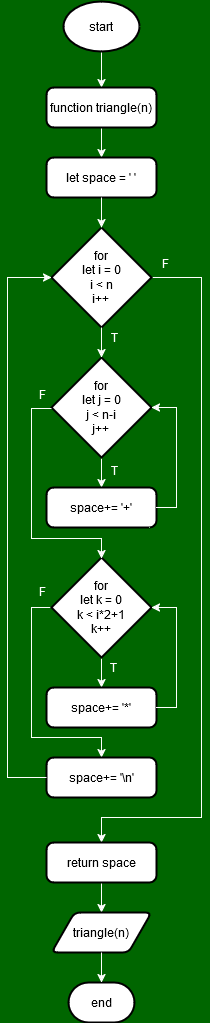

The diagram above was exported from draw.io. Its source (the exported page's mxGraphModel, read from the mxfile embedded in the PNG):
<mxGraphModel dx="1050" dy="516" grid="0" gridSize="10" guides="1" tooltips="1" connect="1" arrows="1" fold="1" page="1" pageScale="1" pageWidth="827" pageHeight="1169" background="#006600" math="0" shadow="0">
  <root>
    <mxCell id="0" />
    <mxCell id="1" parent="0" />
    <mxCell id="gE-wEli9H78X3OtUpi_S-12" style="edgeStyle=orthogonalEdgeStyle;rounded=0;orthogonalLoop=1;jettySize=auto;html=1;exitX=0.5;exitY=1;exitDx=0;exitDy=0;exitPerimeter=0;entryX=0.5;entryY=0;entryDx=0;entryDy=0;strokeColor=#FFFFFF;" parent="1" source="gE-wEli9H78X3OtUpi_S-1" target="gE-wEli9H78X3OtUpi_S-3" edge="1">
      <mxGeometry relative="1" as="geometry" />
    </mxCell>
    <mxCell id="gE-wEli9H78X3OtUpi_S-1" value="start" style="strokeWidth=2;html=1;shape=mxgraph.flowchart.start_1;whiteSpace=wrap;strokeColor=#000000;" parent="1" vertex="1">
      <mxGeometry x="376" y="76" width="76" height="50" as="geometry" />
    </mxCell>
    <mxCell id="gE-wEli9H78X3OtUpi_S-13" style="edgeStyle=orthogonalEdgeStyle;rounded=0;orthogonalLoop=1;jettySize=auto;html=1;exitX=0.5;exitY=1;exitDx=0;exitDy=0;entryX=0.5;entryY=0;entryDx=0;entryDy=0;strokeColor=#FFFFFF;" parent="1" source="gE-wEli9H78X3OtUpi_S-3" target="gE-wEli9H78X3OtUpi_S-4" edge="1">
      <mxGeometry relative="1" as="geometry" />
    </mxCell>
    <mxCell id="gE-wEli9H78X3OtUpi_S-3" value="function triangle(n)" style="rounded=1;whiteSpace=wrap;html=1;absoluteArcSize=1;arcSize=14;strokeWidth=2;strokeColor=#000000;" parent="1" vertex="1">
      <mxGeometry x="359" y="162" width="110" height="40" as="geometry" />
    </mxCell>
    <mxCell id="gE-wEli9H78X3OtUpi_S-4" value="let space = ' '" style="rounded=1;whiteSpace=wrap;html=1;absoluteArcSize=1;arcSize=14;strokeWidth=2;strokeColor=#000000;" parent="1" vertex="1">
      <mxGeometry x="359" y="232" width="110" height="40" as="geometry" />
    </mxCell>
    <mxCell id="gE-wEli9H78X3OtUpi_S-26" style="edgeStyle=orthogonalEdgeStyle;rounded=0;orthogonalLoop=1;jettySize=auto;html=1;exitX=1;exitY=0.5;exitDx=0;exitDy=0;exitPerimeter=0;entryX=0.5;entryY=0;entryDx=0;entryDy=0;strokeColor=#FFFFFF;" parent="1" source="gE-wEli9H78X3OtUpi_S-6" target="gE-wEli9H78X3OtUpi_S-25" edge="1">
      <mxGeometry relative="1" as="geometry">
        <Array as="points">
          <mxPoint x="514" y="352" />
          <mxPoint x="514" y="892" />
          <mxPoint x="414" y="892" />
        </Array>
      </mxGeometry>
    </mxCell>
    <mxCell id="gE-wEli9H78X3OtUpi_S-6" value="&lt;div&gt;for&lt;/div&gt;&lt;div&gt;let i = 0&lt;/div&gt;&lt;div&gt;i &amp;lt; n&lt;/div&gt;&lt;div&gt;i++&lt;br&gt;&lt;/div&gt;" style="strokeWidth=2;html=1;shape=mxgraph.flowchart.decision;whiteSpace=wrap;strokeColor=#000000;" parent="1" vertex="1">
      <mxGeometry x="364" y="302" width="100" height="100" as="geometry" />
    </mxCell>
    <mxCell id="gE-wEli9H78X3OtUpi_S-16" style="edgeStyle=orthogonalEdgeStyle;rounded=0;orthogonalLoop=1;jettySize=auto;html=1;exitX=0.5;exitY=1;exitDx=0;exitDy=0;exitPerimeter=0;entryX=0.5;entryY=0;entryDx=0;entryDy=0;strokeColor=#FFFFFF;" parent="1" source="gE-wEli9H78X3OtUpi_S-8" target="gE-wEli9H78X3OtUpi_S-9" edge="1">
      <mxGeometry relative="1" as="geometry" />
    </mxCell>
    <mxCell id="gE-wEli9H78X3OtUpi_S-8" value="&lt;div&gt;for&lt;/div&gt;&lt;div&gt;let j = 0&lt;/div&gt;&lt;div&gt;j &amp;lt; n-i&lt;br&gt;&lt;/div&gt;&lt;div&gt;j++&lt;br&gt;&lt;/div&gt;" style="strokeWidth=2;html=1;shape=mxgraph.flowchart.decision;whiteSpace=wrap;strokeColor=#000000;" parent="1" vertex="1">
      <mxGeometry x="364" y="432" width="100" height="100" as="geometry" />
    </mxCell>
    <mxCell id="gE-wEli9H78X3OtUpi_S-9" value="space+= '+'" style="rounded=1;whiteSpace=wrap;html=1;absoluteArcSize=1;arcSize=14;strokeWidth=2;strokeColor=#000000;" parent="1" vertex="1">
      <mxGeometry x="359" y="562" width="110" height="40" as="geometry" />
    </mxCell>
    <mxCell id="gE-wEli9H78X3OtUpi_S-19" style="edgeStyle=orthogonalEdgeStyle;rounded=0;orthogonalLoop=1;jettySize=auto;html=1;exitX=0.5;exitY=1;exitDx=0;exitDy=0;exitPerimeter=0;entryX=0.5;entryY=0;entryDx=0;entryDy=0;strokeColor=#FFFFFF;" parent="1" source="gE-wEli9H78X3OtUpi_S-10" target="gE-wEli9H78X3OtUpi_S-11" edge="1">
      <mxGeometry relative="1" as="geometry" />
    </mxCell>
    <mxCell id="gE-wEli9H78X3OtUpi_S-22" style="edgeStyle=orthogonalEdgeStyle;rounded=0;orthogonalLoop=1;jettySize=auto;html=1;exitX=0;exitY=0.5;exitDx=0;exitDy=0;exitPerimeter=0;entryX=0.5;entryY=0;entryDx=0;entryDy=0;strokeColor=#FFFFFF;" parent="1" source="gE-wEli9H78X3OtUpi_S-10" target="gE-wEli9H78X3OtUpi_S-21" edge="1">
      <mxGeometry relative="1" as="geometry">
        <Array as="points">
          <mxPoint x="344" y="682" />
          <mxPoint x="344" y="812" />
          <mxPoint x="414" y="812" />
        </Array>
      </mxGeometry>
    </mxCell>
    <mxCell id="gE-wEli9H78X3OtUpi_S-10" value="&lt;div&gt;for&lt;/div&gt;&lt;div&gt;let k = 0&lt;/div&gt;&lt;div&gt;k &amp;lt; i*2+1&lt;br&gt;&lt;/div&gt;&lt;div&gt;k++&lt;br&gt;&lt;/div&gt;" style="strokeWidth=2;html=1;shape=mxgraph.flowchart.decision;whiteSpace=wrap;strokeColor=#000000;" parent="1" vertex="1">
      <mxGeometry x="364" y="632" width="100" height="100" as="geometry" />
    </mxCell>
    <mxCell id="gE-wEli9H78X3OtUpi_S-11" value="space+= '*'" style="rounded=1;whiteSpace=wrap;html=1;absoluteArcSize=1;arcSize=14;strokeWidth=2;strokeColor=#000000;" parent="1" vertex="1">
      <mxGeometry x="359" y="762" width="110" height="40" as="geometry" />
    </mxCell>
    <mxCell id="gE-wEli9H78X3OtUpi_S-14" style="edgeStyle=orthogonalEdgeStyle;rounded=0;orthogonalLoop=1;jettySize=auto;html=1;exitX=0.5;exitY=1;exitDx=0;exitDy=0;entryX=0.5;entryY=0;entryDx=0;entryDy=0;entryPerimeter=0;strokeColor=#FFFFFF;" parent="1" source="gE-wEli9H78X3OtUpi_S-4" target="gE-wEli9H78X3OtUpi_S-6" edge="1">
      <mxGeometry relative="1" as="geometry" />
    </mxCell>
    <mxCell id="gE-wEli9H78X3OtUpi_S-15" style="edgeStyle=orthogonalEdgeStyle;rounded=0;orthogonalLoop=1;jettySize=auto;html=1;exitX=0.5;exitY=1;exitDx=0;exitDy=0;exitPerimeter=0;entryX=0.5;entryY=0;entryDx=0;entryDy=0;entryPerimeter=0;strokeColor=#FFFFFF;" parent="1" source="gE-wEli9H78X3OtUpi_S-6" target="gE-wEli9H78X3OtUpi_S-8" edge="1">
      <mxGeometry relative="1" as="geometry" />
    </mxCell>
    <mxCell id="gE-wEli9H78X3OtUpi_S-17" style="edgeStyle=orthogonalEdgeStyle;rounded=0;orthogonalLoop=1;jettySize=auto;html=1;exitX=1;exitY=0.5;exitDx=0;exitDy=0;entryX=1;entryY=0.5;entryDx=0;entryDy=0;entryPerimeter=0;strokeColor=#FFFFFF;" parent="1" source="gE-wEli9H78X3OtUpi_S-9" target="gE-wEli9H78X3OtUpi_S-8" edge="1">
      <mxGeometry relative="1" as="geometry" />
    </mxCell>
    <mxCell id="gE-wEli9H78X3OtUpi_S-18" style="edgeStyle=orthogonalEdgeStyle;rounded=0;orthogonalLoop=1;jettySize=auto;html=1;exitX=0;exitY=0.5;exitDx=0;exitDy=0;exitPerimeter=0;entryX=0.5;entryY=0;entryDx=0;entryDy=0;entryPerimeter=0;strokeColor=#FFFFFF;" parent="1" edge="1">
      <mxGeometry relative="1" as="geometry">
        <mxPoint x="364" y="483" as="sourcePoint" />
        <mxPoint x="414" y="633" as="targetPoint" />
        <Array as="points">
          <mxPoint x="344" y="483" />
          <mxPoint x="344" y="613" />
          <mxPoint x="414" y="613" />
        </Array>
      </mxGeometry>
    </mxCell>
    <mxCell id="gE-wEli9H78X3OtUpi_S-20" style="edgeStyle=orthogonalEdgeStyle;rounded=0;orthogonalLoop=1;jettySize=auto;html=1;exitX=1;exitY=0.5;exitDx=0;exitDy=0;entryX=1;entryY=0.5;entryDx=0;entryDy=0;entryPerimeter=0;strokeColor=#FFFFFF;" parent="1" source="gE-wEli9H78X3OtUpi_S-11" target="gE-wEli9H78X3OtUpi_S-10" edge="1">
      <mxGeometry relative="1" as="geometry" />
    </mxCell>
    <mxCell id="gE-wEli9H78X3OtUpi_S-21" value="space+= '\n'" style="rounded=1;whiteSpace=wrap;html=1;absoluteArcSize=1;arcSize=14;strokeWidth=2;strokeColor=#000000;" parent="1" vertex="1">
      <mxGeometry x="359" y="832" width="110" height="40" as="geometry" />
    </mxCell>
    <mxCell id="gE-wEli9H78X3OtUpi_S-23" style="edgeStyle=orthogonalEdgeStyle;rounded=0;orthogonalLoop=1;jettySize=auto;html=1;exitX=0;exitY=0.5;exitDx=0;exitDy=0;entryX=0;entryY=0.5;entryDx=0;entryDy=0;entryPerimeter=0;strokeColor=#FFFFFF;" parent="1" source="gE-wEli9H78X3OtUpi_S-21" target="gE-wEli9H78X3OtUpi_S-6" edge="1">
      <mxGeometry relative="1" as="geometry">
        <Array as="points">
          <mxPoint x="320" y="852" />
          <mxPoint x="320" y="352" />
        </Array>
      </mxGeometry>
    </mxCell>
    <mxCell id="gE-wEli9H78X3OtUpi_S-28" style="edgeStyle=orthogonalEdgeStyle;rounded=0;orthogonalLoop=1;jettySize=auto;html=1;exitX=0.5;exitY=1;exitDx=0;exitDy=0;entryX=0.5;entryY=0;entryDx=0;entryDy=0;strokeColor=#FFFFFF;" parent="1" source="gE-wEli9H78X3OtUpi_S-25" target="gE-wEli9H78X3OtUpi_S-27" edge="1">
      <mxGeometry relative="1" as="geometry" />
    </mxCell>
    <mxCell id="gE-wEli9H78X3OtUpi_S-25" value="return space" style="rounded=1;whiteSpace=wrap;html=1;absoluteArcSize=1;arcSize=14;strokeWidth=2;strokeColor=#000000;" parent="1" vertex="1">
      <mxGeometry x="359" y="917" width="110" height="40" as="geometry" />
    </mxCell>
    <mxCell id="gE-wEli9H78X3OtUpi_S-27" value="triangle(n)" style="shape=parallelogram;html=1;strokeWidth=2;perimeter=parallelogramPerimeter;whiteSpace=wrap;rounded=1;arcSize=12;size=0.23;strokeColor=#000000;" parent="1" vertex="1">
      <mxGeometry x="364" y="987" width="100" height="40" as="geometry" />
    </mxCell>
    <mxCell id="gE-wEli9H78X3OtUpi_S-29" value="end" style="strokeWidth=2;html=1;shape=mxgraph.flowchart.terminator;whiteSpace=wrap;strokeColor=#000000;" parent="1" vertex="1">
      <mxGeometry x="381" y="1057" width="66" height="40" as="geometry" />
    </mxCell>
    <mxCell id="gE-wEli9H78X3OtUpi_S-30" style="edgeStyle=orthogonalEdgeStyle;rounded=0;orthogonalLoop=1;jettySize=auto;html=1;exitX=0.5;exitY=1;exitDx=0;exitDy=0;entryX=0.5;entryY=0;entryDx=0;entryDy=0;entryPerimeter=0;strokeColor=#FFFFFF;" parent="1" source="gE-wEli9H78X3OtUpi_S-27" target="gE-wEli9H78X3OtUpi_S-29" edge="1">
      <mxGeometry relative="1" as="geometry" />
    </mxCell>
    <mxCell id="gE-wEli9H78X3OtUpi_S-31" value="T" style="text;html=1;align=center;verticalAlign=middle;whiteSpace=wrap;rounded=0;strokeColor=none;fontColor=#FFFFFF;" parent="1" vertex="1">
      <mxGeometry x="414" y="397" width="26" height="30" as="geometry" />
    </mxCell>
    <mxCell id="gE-wEli9H78X3OtUpi_S-32" value="T" style="text;html=1;align=center;verticalAlign=middle;whiteSpace=wrap;rounded=0;strokeColor=none;fontColor=#FFFFFF;" parent="1" vertex="1">
      <mxGeometry x="414" y="530" width="26" height="30" as="geometry" />
    </mxCell>
    <mxCell id="gE-wEli9H78X3OtUpi_S-34" value="T" style="text;html=1;align=center;verticalAlign=middle;whiteSpace=wrap;rounded=0;strokeColor=none;fontColor=#FFFFFF;" parent="1" vertex="1">
      <mxGeometry x="413" y="727" width="26" height="30" as="geometry" />
    </mxCell>
    <mxCell id="gE-wEli9H78X3OtUpi_S-35" value="F" style="text;html=1;align=center;verticalAlign=middle;whiteSpace=wrap;rounded=0;strokeColor=none;fontColor=#FFFFFF;" parent="1" vertex="1">
      <mxGeometry x="463" y="323" width="30" height="30" as="geometry" />
    </mxCell>
    <mxCell id="gE-wEli9H78X3OtUpi_S-36" value="F" style="text;html=1;align=center;verticalAlign=middle;whiteSpace=wrap;rounded=0;strokeColor=none;fontColor=#FFFFFF;" parent="1" vertex="1">
      <mxGeometry x="343" y="454" width="25" height="30" as="geometry" />
    </mxCell>
    <mxCell id="gE-wEli9H78X3OtUpi_S-38" value="F" style="text;html=1;align=center;verticalAlign=middle;whiteSpace=wrap;rounded=0;strokeColor=none;fontColor=#FFFFFF;" parent="1" vertex="1">
      <mxGeometry x="343" y="651" width="25" height="30" as="geometry" />
    </mxCell>
  </root>
</mxGraphModel>